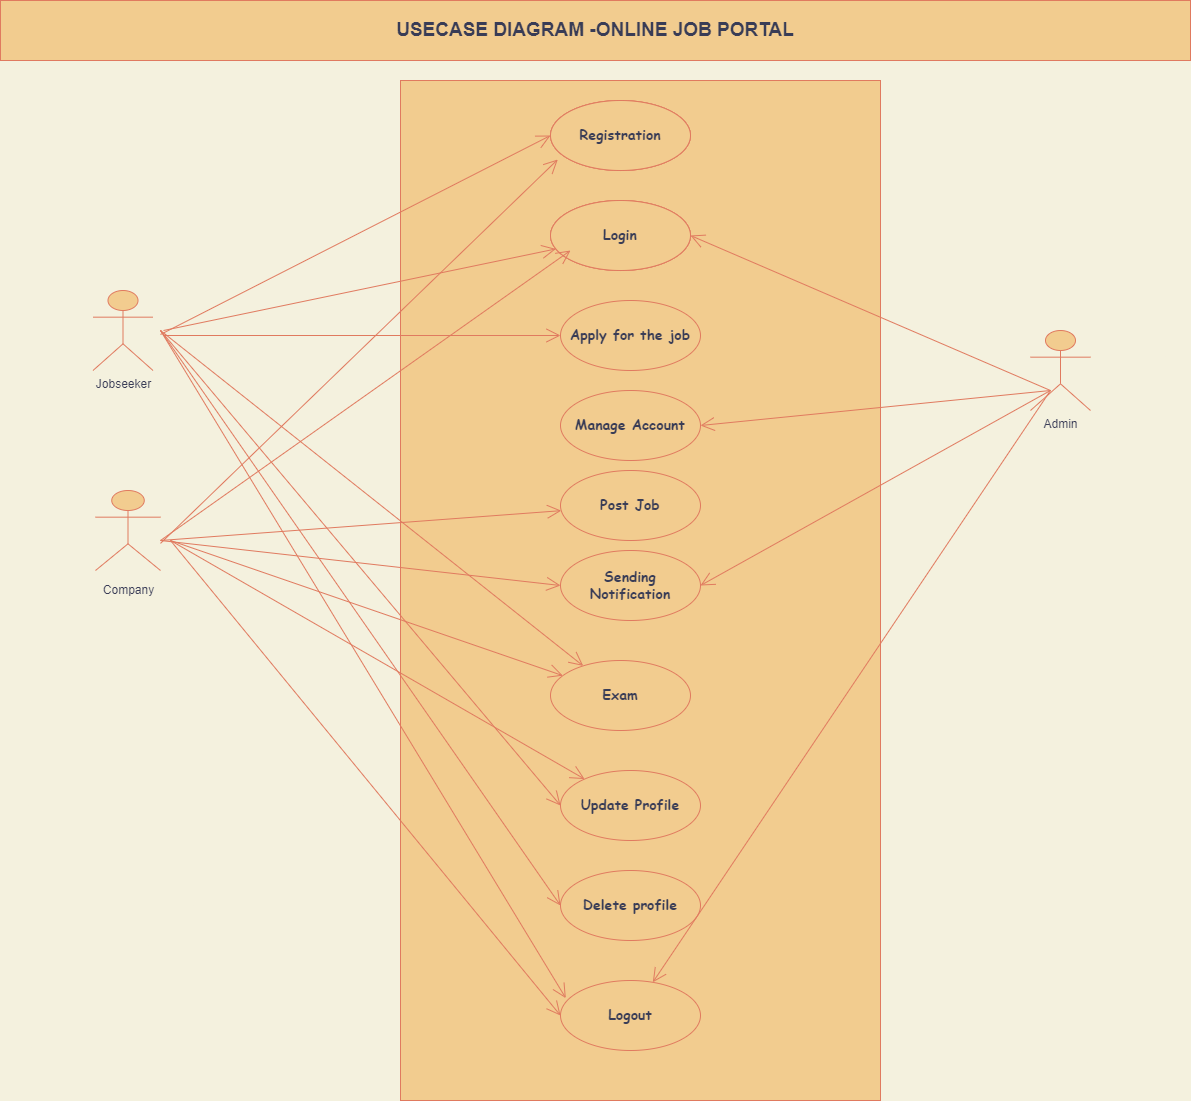

The diagram above was exported from draw.io. Its source (the exported page's mxGraphModel, read from the mxfile embedded in the PNG):
<mxGraphModel dx="2076" dy="1038" grid="1" gridSize="10" guides="1" tooltips="1" connect="1" arrows="1" fold="1" page="1" pageScale="1" pageWidth="1200" pageHeight="1600" background="#F4F1DE" math="0" shadow="0">
  <root>
    <mxCell id="0" />
    <mxCell id="1" parent="0" />
    <mxCell id="ejXIzsdBrFmZQGMHSyS8-1" value="&lt;b&gt;&lt;font style=&quot;font-size: 19px&quot;&gt;USECASE DIAGRAM -ONLINE JOB PORTAL&lt;/font&gt;&lt;/b&gt;" style="text;html=1;strokeColor=#E07A5F;fillColor=#F2CC8F;align=center;verticalAlign=middle;whiteSpace=wrap;rounded=0;fontColor=#393C56;" vertex="1" parent="1">
      <mxGeometry x="10" y="30" width="1190" height="60" as="geometry" />
    </mxCell>
    <mxCell id="ejXIzsdBrFmZQGMHSyS8-3" value="Jobseeker" style="shape=umlActor;verticalLabelPosition=bottom;verticalAlign=top;html=1;fillColor=#F2CC8F;strokeColor=#E07A5F;fontColor=#393C56;" vertex="1" parent="1">
      <mxGeometry x="102.5" y="320" width="60" height="80" as="geometry" />
    </mxCell>
    <mxCell id="ejXIzsdBrFmZQGMHSyS8-5" value="" style="shape=umlActor;verticalLabelPosition=bottom;verticalAlign=top;html=1;fillColor=#F2CC8F;strokeColor=#E07A5F;fontColor=#393C56;" vertex="1" parent="1">
      <mxGeometry x="105" y="520" width="65" height="80" as="geometry" />
    </mxCell>
    <mxCell id="ejXIzsdBrFmZQGMHSyS8-8" value="Company" style="text;html=1;align=center;verticalAlign=middle;resizable=0;points=[];autosize=1;strokeColor=none;fillColor=none;fontColor=#393C56;" vertex="1" parent="1">
      <mxGeometry x="102.5" y="610" width="70" height="20" as="geometry" />
    </mxCell>
    <mxCell id="ejXIzsdBrFmZQGMHSyS8-13" value="" style="html=1;fillColor=#F2CC8F;strokeColor=#E07A5F;fontColor=#393C56;" vertex="1" parent="1">
      <mxGeometry x="410" y="110" width="480" height="1020" as="geometry" />
    </mxCell>
    <mxCell id="ejXIzsdBrFmZQGMHSyS8-14" value="Registrtion" style="ellipse;whiteSpace=wrap;html=1;rounded=0;sketch=0;strokeColor=#E07A5F;fillColor=#F2CC8F;fontColor=#393C56;" vertex="1" parent="1">
      <mxGeometry x="560" y="130" width="140" height="70" as="geometry" />
    </mxCell>
    <mxCell id="ejXIzsdBrFmZQGMHSyS8-15" value="Login" style="ellipse;whiteSpace=wrap;html=1;rounded=0;sketch=0;strokeColor=#E07A5F;fillColor=#F2CC8F;fontColor=#393C56;" vertex="1" parent="1">
      <mxGeometry x="560" y="230" width="140" height="70" as="geometry" />
    </mxCell>
    <mxCell id="ejXIzsdBrFmZQGMHSyS8-16" value="Apply for the job" style="ellipse;html=1;rounded=0;sketch=0;strokeColor=#E07A5F;fillColor=#F2CC8F;fontStyle=1;fontFamily=Comic Sans MS;labelBorderColor=none;labelBackgroundColor=none;whiteSpace=wrap;fontSize=14;fontColor=#393C56;" vertex="1" parent="1">
      <mxGeometry x="570" y="330" width="140" height="70" as="geometry" />
    </mxCell>
    <mxCell id="ejXIzsdBrFmZQGMHSyS8-17" value="Manage Account" style="ellipse;html=1;rounded=0;sketch=0;strokeColor=#E07A5F;fillColor=#F2CC8F;fontStyle=1;fontFamily=Comic Sans MS;labelBorderColor=none;labelBackgroundColor=none;whiteSpace=wrap;fontSize=14;fontColor=#393C56;" vertex="1" parent="1">
      <mxGeometry x="570" y="420" width="140" height="70" as="geometry" />
    </mxCell>
    <mxCell id="ejXIzsdBrFmZQGMHSyS8-18" value="Sending Notification" style="ellipse;html=1;rounded=0;sketch=0;strokeColor=#E07A5F;fillColor=#F2CC8F;fontStyle=1;fontFamily=Comic Sans MS;labelBorderColor=none;labelBackgroundColor=none;whiteSpace=wrap;fontSize=14;fontColor=#393C56;" vertex="1" parent="1">
      <mxGeometry x="570" y="580" width="140" height="70" as="geometry" />
    </mxCell>
    <mxCell id="ejXIzsdBrFmZQGMHSyS8-19" value="Exam" style="ellipse;html=1;rounded=0;sketch=0;strokeColor=#E07A5F;fillColor=#F2CC8F;fontStyle=1;fontFamily=Comic Sans MS;labelBorderColor=none;labelBackgroundColor=none;whiteSpace=wrap;fontSize=14;fontColor=#393C56;" vertex="1" parent="1">
      <mxGeometry x="560" y="690" width="140" height="70" as="geometry" />
    </mxCell>
    <mxCell id="ejXIzsdBrFmZQGMHSyS8-20" value="Update Profile" style="ellipse;html=1;rounded=0;sketch=0;strokeColor=#E07A5F;fillColor=#F2CC8F;fontStyle=1;fontFamily=Comic Sans MS;labelBorderColor=none;labelBackgroundColor=none;whiteSpace=wrap;fontSize=14;fontColor=#393C56;" vertex="1" parent="1">
      <mxGeometry x="570" y="800" width="140" height="70" as="geometry" />
    </mxCell>
    <mxCell id="ejXIzsdBrFmZQGMHSyS8-22" value="Admin" style="shape=umlActor;verticalLabelPosition=bottom;verticalAlign=top;html=1;fillColor=#F2CC8F;strokeColor=#E07A5F;fontColor=#393C56;" vertex="1" parent="1">
      <mxGeometry x="1040" y="360" width="60" height="80" as="geometry" />
    </mxCell>
    <mxCell id="ejXIzsdBrFmZQGMHSyS8-23" value="Delete profile" style="ellipse;html=1;rounded=0;sketch=0;strokeColor=#E07A5F;fillColor=#F2CC8F;fontStyle=1;fontFamily=Comic Sans MS;labelBorderColor=none;labelBackgroundColor=none;whiteSpace=wrap;fontSize=14;fontColor=#393C56;" vertex="1" parent="1">
      <mxGeometry x="570" y="900" width="140" height="70" as="geometry" />
    </mxCell>
    <mxCell id="ejXIzsdBrFmZQGMHSyS8-24" value="Logout" style="ellipse;html=1;rounded=0;sketch=0;strokeColor=#E07A5F;fillColor=#F2CC8F;fontStyle=1;fontFamily=Comic Sans MS;labelBorderColor=none;labelBackgroundColor=none;whiteSpace=wrap;fontSize=14;fontColor=#393C56;" vertex="1" parent="1">
      <mxGeometry x="570" y="1010" width="140" height="70" as="geometry" />
    </mxCell>
    <mxCell id="ejXIzsdBrFmZQGMHSyS8-25" value="Registrtion" style="ellipse;whiteSpace=wrap;html=1;rounded=0;sketch=0;strokeColor=#E07A5F;fillColor=#F2CC8F;fontColor=#393C56;" vertex="1" parent="1">
      <mxGeometry x="560" y="130" width="140" height="70" as="geometry" />
    </mxCell>
    <mxCell id="ejXIzsdBrFmZQGMHSyS8-26" value="Login" style="ellipse;whiteSpace=wrap;html=1;rounded=0;sketch=0;strokeColor=#E07A5F;fillColor=#F2CC8F;fontColor=#393C56;" vertex="1" parent="1">
      <mxGeometry x="560" y="230" width="140" height="70" as="geometry" />
    </mxCell>
    <mxCell id="ejXIzsdBrFmZQGMHSyS8-27" value="Registration" style="ellipse;html=1;rounded=0;sketch=0;strokeColor=#E07A5F;fillColor=#F2CC8F;fontStyle=1;fontFamily=Comic Sans MS;labelBorderColor=none;labelBackgroundColor=none;whiteSpace=wrap;fontSize=14;fontColor=#393C56;" vertex="1" parent="1">
      <mxGeometry x="560" y="130" width="140" height="70" as="geometry" />
    </mxCell>
    <mxCell id="ejXIzsdBrFmZQGMHSyS8-28" value="Login" style="ellipse;html=1;rounded=0;sketch=0;strokeColor=#E07A5F;fillColor=#F2CC8F;fontStyle=1;fontFamily=Comic Sans MS;labelBorderColor=none;labelBackgroundColor=none;whiteSpace=wrap;fontSize=14;fontColor=#393C56;" vertex="1" parent="1">
      <mxGeometry x="560" y="230" width="140" height="70" as="geometry" />
    </mxCell>
    <mxCell id="ejXIzsdBrFmZQGMHSyS8-29" value="" style="endArrow=open;endFill=1;endSize=12;html=1;rounded=1;sketch=0;fontFamily=Comic Sans MS;fontSize=14;fontColor=#393C56;strokeColor=#E07A5F;fillColor=#F2CC8F;curved=0;entryX=0;entryY=0.5;entryDx=0;entryDy=0;labelBackgroundColor=#F4F1DE;" edge="1" parent="1" target="ejXIzsdBrFmZQGMHSyS8-27">
      <mxGeometry width="160" relative="1" as="geometry">
        <mxPoint x="170" y="364" as="sourcePoint" />
        <mxPoint x="322.5" y="364.17" as="targetPoint" />
      </mxGeometry>
    </mxCell>
    <mxCell id="ejXIzsdBrFmZQGMHSyS8-30" value="" style="endArrow=open;endFill=1;endSize=12;html=1;rounded=1;sketch=0;fontFamily=Comic Sans MS;fontSize=14;fontColor=#393C56;strokeColor=#E07A5F;fillColor=#F2CC8F;curved=0;labelBackgroundColor=#F4F1DE;" edge="1" parent="1" target="ejXIzsdBrFmZQGMHSyS8-28">
      <mxGeometry width="160" relative="1" as="geometry">
        <mxPoint x="173" y="360" as="sourcePoint" />
        <mxPoint x="570" y="175" as="targetPoint" />
      </mxGeometry>
    </mxCell>
    <mxCell id="ejXIzsdBrFmZQGMHSyS8-31" value="" style="endArrow=open;endFill=1;endSize=12;html=1;rounded=1;sketch=0;fontFamily=Comic Sans MS;fontSize=14;fontColor=#393C56;strokeColor=#E07A5F;fillColor=#F2CC8F;curved=0;labelBackgroundColor=#F4F1DE;" edge="1" parent="1" target="ejXIzsdBrFmZQGMHSyS8-16">
      <mxGeometry width="160" relative="1" as="geometry">
        <mxPoint x="173" y="365" as="sourcePoint" />
        <mxPoint x="564.870667056518" y="278.4447882400673" as="targetPoint" />
      </mxGeometry>
    </mxCell>
    <mxCell id="ejXIzsdBrFmZQGMHSyS8-35" value="" style="endArrow=open;endFill=1;endSize=12;html=1;rounded=1;sketch=0;fontFamily=Comic Sans MS;fontSize=14;fontColor=#393C56;strokeColor=#E07A5F;fillColor=#F2CC8F;curved=0;entryX=1;entryY=0.5;entryDx=0;entryDy=0;labelBackgroundColor=#F4F1DE;" edge="1" parent="1" target="ejXIzsdBrFmZQGMHSyS8-28">
      <mxGeometry width="160" relative="1" as="geometry">
        <mxPoint x="1060" y="420" as="sourcePoint" />
        <mxPoint x="799.9960658958871" y="340.00017213459887" as="targetPoint" />
      </mxGeometry>
    </mxCell>
    <mxCell id="ejXIzsdBrFmZQGMHSyS8-36" value="" style="endArrow=open;endFill=1;endSize=12;html=1;rounded=1;sketch=0;fontFamily=Comic Sans MS;fontSize=14;fontColor=#393C56;strokeColor=#E07A5F;fillColor=#F2CC8F;curved=0;entryX=1;entryY=0.5;entryDx=0;entryDy=0;labelBackgroundColor=#F4F1DE;" edge="1" parent="1" target="ejXIzsdBrFmZQGMHSyS8-17">
      <mxGeometry width="160" relative="1" as="geometry">
        <mxPoint x="1060" y="420" as="sourcePoint" />
        <mxPoint x="710" y="275" as="targetPoint" />
      </mxGeometry>
    </mxCell>
    <mxCell id="ejXIzsdBrFmZQGMHSyS8-37" value="" style="endArrow=open;endFill=1;endSize=12;html=1;rounded=1;sketch=0;fontFamily=Comic Sans MS;fontSize=14;fontColor=#393C56;strokeColor=#E07A5F;fillColor=#F2CC8F;curved=0;entryX=1;entryY=0.5;entryDx=0;entryDy=0;labelBackgroundColor=#F4F1DE;" edge="1" parent="1" target="ejXIzsdBrFmZQGMHSyS8-18">
      <mxGeometry width="160" relative="1" as="geometry">
        <mxPoint x="1060" y="420" as="sourcePoint" />
        <mxPoint x="720" y="485" as="targetPoint" />
      </mxGeometry>
    </mxCell>
    <mxCell id="ejXIzsdBrFmZQGMHSyS8-38" value="" style="endArrow=open;endFill=1;endSize=12;html=1;rounded=1;sketch=0;fontFamily=Comic Sans MS;fontSize=14;fontColor=#393C56;strokeColor=#E07A5F;fillColor=#F2CC8F;curved=0;labelBackgroundColor=#F4F1DE;" edge="1" parent="1" target="ejXIzsdBrFmZQGMHSyS8-24">
      <mxGeometry width="160" relative="1" as="geometry">
        <mxPoint x="1060" y="420" as="sourcePoint" />
        <mxPoint x="720" y="585" as="targetPoint" />
        <Array as="points" />
      </mxGeometry>
    </mxCell>
    <mxCell id="ejXIzsdBrFmZQGMHSyS8-39" value="" style="endArrow=open;endFill=1;endSize=12;html=1;rounded=1;sketch=0;fontFamily=Comic Sans MS;fontSize=14;fontColor=#393C56;strokeColor=#E07A5F;fillColor=#F2CC8F;curved=0;entryX=0.052;entryY=0.843;entryDx=0;entryDy=0;entryPerimeter=0;labelBackgroundColor=#F4F1DE;" edge="1" parent="1" target="ejXIzsdBrFmZQGMHSyS8-27">
      <mxGeometry width="160" relative="1" as="geometry">
        <mxPoint x="170" y="572.87" as="sourcePoint" />
        <mxPoint x="567.5160658958871" y="577.1201721345989" as="targetPoint" />
      </mxGeometry>
    </mxCell>
    <mxCell id="ejXIzsdBrFmZQGMHSyS8-40" value="" style="endArrow=open;endFill=1;endSize=12;html=1;rounded=1;sketch=0;fontFamily=Comic Sans MS;fontSize=14;fontColor=#393C56;strokeColor=#E07A5F;fillColor=#F2CC8F;curved=0;labelBackgroundColor=#F4F1DE;" edge="1" parent="1">
      <mxGeometry width="160" relative="1" as="geometry">
        <mxPoint x="170" y="570" as="sourcePoint" />
        <mxPoint x="580" y="280" as="targetPoint" />
      </mxGeometry>
    </mxCell>
    <mxCell id="ejXIzsdBrFmZQGMHSyS8-41" value="" style="endArrow=open;endFill=1;endSize=12;html=1;rounded=1;sketch=0;fontFamily=Comic Sans MS;fontSize=14;fontColor=#393C56;strokeColor=#E07A5F;fillColor=#F2CC8F;curved=0;entryX=0;entryY=0.5;entryDx=0;entryDy=0;labelBackgroundColor=#F4F1DE;" edge="1" parent="1" target="ejXIzsdBrFmZQGMHSyS8-18">
      <mxGeometry width="160" relative="1" as="geometry">
        <mxPoint x="170" y="570" as="sourcePoint" />
        <mxPoint x="590" y="290" as="targetPoint" />
      </mxGeometry>
    </mxCell>
    <mxCell id="ejXIzsdBrFmZQGMHSyS8-42" value="" style="endArrow=open;endFill=1;endSize=12;html=1;rounded=1;sketch=0;fontFamily=Comic Sans MS;fontSize=14;fontColor=#393C56;strokeColor=#E07A5F;fillColor=#F2CC8F;curved=0;labelBackgroundColor=#F4F1DE;" edge="1" parent="1" target="ejXIzsdBrFmZQGMHSyS8-19">
      <mxGeometry width="160" relative="1" as="geometry">
        <mxPoint x="180" y="570" as="sourcePoint" />
        <mxPoint x="580" y="585" as="targetPoint" />
      </mxGeometry>
    </mxCell>
    <mxCell id="ejXIzsdBrFmZQGMHSyS8-43" value="" style="endArrow=open;endFill=1;endSize=12;html=1;rounded=1;sketch=0;fontFamily=Comic Sans MS;fontSize=14;fontColor=#393C56;strokeColor=#E07A5F;fillColor=#F2CC8F;curved=0;labelBackgroundColor=#F4F1DE;" edge="1" parent="1" target="ejXIzsdBrFmZQGMHSyS8-20">
      <mxGeometry width="160" relative="1" as="geometry">
        <mxPoint x="180" y="570" as="sourcePoint" />
        <mxPoint x="585.7356352524621" y="681.124739429509" as="targetPoint" />
      </mxGeometry>
    </mxCell>
    <mxCell id="ejXIzsdBrFmZQGMHSyS8-44" value="" style="endArrow=open;endFill=1;endSize=12;html=1;rounded=1;sketch=0;fontFamily=Comic Sans MS;fontSize=14;fontColor=#393C56;strokeColor=#E07A5F;fillColor=#F2CC8F;curved=0;entryX=0;entryY=0.5;entryDx=0;entryDy=0;labelBackgroundColor=#F4F1DE;" edge="1" parent="1" target="ejXIzsdBrFmZQGMHSyS8-24">
      <mxGeometry width="160" relative="1" as="geometry">
        <mxPoint x="180" y="570" as="sourcePoint" />
        <mxPoint x="596.9392388351907" y="772.1715329872334" as="targetPoint" />
      </mxGeometry>
    </mxCell>
    <mxCell id="ejXIzsdBrFmZQGMHSyS8-46" value="Post Job" style="ellipse;html=1;rounded=0;sketch=0;strokeColor=#E07A5F;fillColor=#F2CC8F;fontStyle=1;fontFamily=Comic Sans MS;labelBorderColor=none;labelBackgroundColor=none;whiteSpace=wrap;fontSize=14;fontColor=#393C56;" vertex="1" parent="1">
      <mxGeometry x="570" y="500" width="140" height="70" as="geometry" />
    </mxCell>
    <mxCell id="ejXIzsdBrFmZQGMHSyS8-47" value="" style="endArrow=open;endFill=1;endSize=12;html=1;rounded=1;sketch=0;fontFamily=Comic Sans MS;fontSize=14;fontColor=#393C56;strokeColor=#E07A5F;fillColor=#F2CC8F;curved=0;labelBackgroundColor=#F4F1DE;" edge="1" parent="1" target="ejXIzsdBrFmZQGMHSyS8-46">
      <mxGeometry width="160" relative="1" as="geometry">
        <mxPoint x="170" y="570" as="sourcePoint" />
        <mxPoint x="580" y="625" as="targetPoint" />
      </mxGeometry>
    </mxCell>
    <mxCell id="ejXIzsdBrFmZQGMHSyS8-48" value="" style="endArrow=open;endFill=1;endSize=12;html=1;rounded=1;sketch=0;fontFamily=Comic Sans MS;fontSize=14;fontColor=#393C56;strokeColor=#E07A5F;fillColor=#F2CC8F;curved=0;labelBackgroundColor=#F4F1DE;" edge="1" parent="1" target="ejXIzsdBrFmZQGMHSyS8-19">
      <mxGeometry width="160" relative="1" as="geometry">
        <mxPoint x="170" y="360" as="sourcePoint" />
        <mxPoint x="580.0160658958871" y="374.25017213459887" as="targetPoint" />
      </mxGeometry>
    </mxCell>
    <mxCell id="ejXIzsdBrFmZQGMHSyS8-49" value="" style="endArrow=open;endFill=1;endSize=12;html=1;rounded=1;sketch=0;fontFamily=Comic Sans MS;fontSize=14;fontColor=#393C56;strokeColor=#E07A5F;fillColor=#F2CC8F;curved=0;entryX=0;entryY=0.5;entryDx=0;entryDy=0;labelBackgroundColor=#F4F1DE;" edge="1" parent="1" target="ejXIzsdBrFmZQGMHSyS8-20">
      <mxGeometry width="160" relative="1" as="geometry">
        <mxPoint x="170" y="360" as="sourcePoint" />
        <mxPoint x="603.2676476966476" y="705.2059809095033" as="targetPoint" />
      </mxGeometry>
    </mxCell>
    <mxCell id="ejXIzsdBrFmZQGMHSyS8-50" value="" style="endArrow=open;endFill=1;endSize=12;html=1;rounded=1;sketch=0;fontFamily=Comic Sans MS;fontSize=14;fontColor=#393C56;strokeColor=#E07A5F;fillColor=#F2CC8F;curved=0;entryX=0;entryY=0.5;entryDx=0;entryDy=0;labelBackgroundColor=#F4F1DE;" edge="1" parent="1" target="ejXIzsdBrFmZQGMHSyS8-23">
      <mxGeometry width="160" relative="1" as="geometry">
        <mxPoint x="170" y="360" as="sourcePoint" />
        <mxPoint x="580" y="845" as="targetPoint" />
      </mxGeometry>
    </mxCell>
    <mxCell id="ejXIzsdBrFmZQGMHSyS8-51" value="" style="endArrow=open;endFill=1;endSize=12;html=1;rounded=1;sketch=0;fontFamily=Comic Sans MS;fontSize=14;fontColor=#393C56;strokeColor=#E07A5F;fillColor=#F2CC8F;curved=0;entryX=0.038;entryY=0.252;entryDx=0;entryDy=0;entryPerimeter=0;labelBackgroundColor=#F4F1DE;" edge="1" parent="1" target="ejXIzsdBrFmZQGMHSyS8-24">
      <mxGeometry width="160" relative="1" as="geometry">
        <mxPoint x="170" y="360" as="sourcePoint" />
        <mxPoint x="580" y="945" as="targetPoint" />
      </mxGeometry>
    </mxCell>
  </root>
</mxGraphModel>